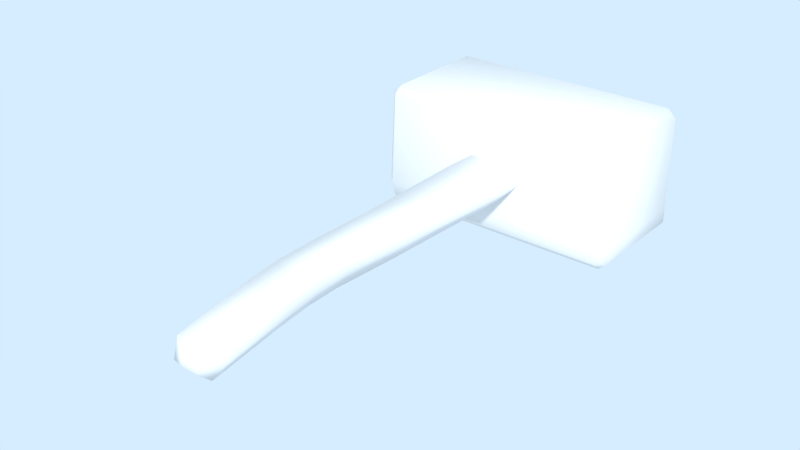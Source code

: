 # Source: Hammer001.blend  (saved by Blender 2.91.10; exported with 4.5.12 LTS)
import bpy
from mathutils import Matrix  # noqa: F401  (used for matrix-valued properties, if any)

bpy.ops.wm.read_factory_settings(use_empty=True)
scene = bpy.context.scene
scene.name = 'Scene'

# ---- materials (node trees are filled in below, after node groups)
mat_hammermat = bpy.data.materials.new('HammerMat')

# ---- material node trees
mat_hammermat.use_nodes = True; mat_hammermat.node_tree.nodes.clear()
_N = mat_hammermat.node_tree.nodes; _L = mat_hammermat.node_tree.links
n0 = _N.new('ShaderNodeBsdfPrincipled'); n0.name = 'Principled BSDF'; n0.location = (10, 300)
n0.distribution = 'GGX'
n0.subsurface_method = 'BURLEY'
n0.inputs[3].default_value = 1.45
n0.inputs[27].default_value = (0.0, 0.0, 0.0, 1.0)
n0.inputs[28].default_value = 1.0
n1 = _N.new('ShaderNodeOutputMaterial'); n1.name = 'Material Output'; n1.location = (300, 300)
_L.new(n0.outputs[0], n1.inputs[0])
n1.is_active_output = True

# ---- world
world_world = bpy.data.worlds.new('World'); scene.world = world_world
world_world.use_nodes = True; world_world.node_tree.nodes.clear()
_N = world_world.node_tree.nodes; _L = world_world.node_tree.links
n0 = _N.new('ShaderNodeOutputWorld'); n0.name = 'World Output'; n0.location = (300, 300)
n0.width = 120
n1 = _N.new('ShaderNodeBackground'); n1.name = 'Background'; n1.location = (10, 300)
n1.width = 150
n2 = _N.new('ShaderNodeRGB'); n2.name = 'RGB'; n2.location = (-180, 300)
n2.outputs[0].default_value = (0.6725, 0.8462, 1.0, 1.0)
_L.new(n1.outputs[0], n0.inputs[0])
_L.new(n2.outputs[0], n1.inputs[0])
n0.is_active_output = True
world_world.color = (0.05088, 0.05088, 0.05088)
world_world.use_sun_shadow = False
world_world.sun_shadow_jitter_overblur = 0.0
world_world.cycles.sampling_method = 'MANUAL'
world_world.cycles.sample_map_resolution = 256

# ---- meshes
me_hammermesh = bpy.data.meshes.new('HammerMesh')
me_hammermesh.from_pydata([(0.02257, -0.2309, -1.105e-08), (0.01696, -0.02914, -8.289e-09), (0.01921, -0.232, 0.007586), (0.01199, -0.02914, 0.00827), (0.00295, -0.2375, 0.007586), (-0.01199, -0.02914, 0.00827), (0.0004585, -0.2383, -0.004105), (-0.01567, -0.02914, -0.004475), (0.01548, -0.2332, -0.009911), (0.006491, -0.02914, -0.0108), (0.01552, -0.1891, -7.599e-09), (0.01114, -0.1513, -5.452e-09), (0.01378, -0.1136, -6.737e-09), (0.009747, -0.1136, 0.00827), (0.007615, -0.1515, 0.008167), (0.01185, -0.1899, 0.007858), (-0.009747, -0.1136, 0.00827), (-0.009595, -0.1527, 0.008187), (-0.005998, -0.1938, 0.007877), (-0.01274, -0.1136, -0.004475), (-0.01229, -0.1529, -0.004433), (-0.008749, -0.1944, -0.004265), (0.005275, -0.1136, -0.0108), (0.003698, -0.1518, -0.01068), (0.007769, -0.1908, -0.01027), (0.01732, -0.05346, -8.464e-09), (0.01225, -0.05346, 0.00827), (-0.01225, -0.05346, 0.00827), (-0.016, -0.05346, -0.004475), (0.006627, -0.05346, -0.0108), (0.01251, -0.1698, -6.122e-09), (0.008859, -0.1703, 0.008039), (-0.008951, -0.1727, 0.008065), (-0.01173, -0.1731, -0.004368), (0.004803, -0.1708, -0.01051), (0.01804, -0.2386, -8.826e-09), (0.01665, -0.2391, 0.003136), (0.00993, -0.2414, 0.003136), (0.0089, -0.2417, -0.001697), (0.01511, -0.2396, -0.004098), (0.06223, -0.02858, -0.03326), (0.06686, -0.02853, 0.02841), (-0.06183, -0.02795, 0.03271), (-0.06821, -0.02979, -0.02157), (-0.06728, -0.02898, -0.02886), (0.06213, -0.0333, 0.02837), (0.06199, 0.03318, -0.02146), (0.062, 0.03334, -0.02877), (0.0619, 0.02867, -0.0333), (0.06708, -0.02904, -0.02887), (0.0675, -0.0293, -0.02148), (0.06657, 0.02859, -0.02859), (0.06649, 0.02858, -0.02127), (0.06663, 0.02876, 0.02872), (-0.06259, 0.02919, 0.03347), (-0.06684, -0.0285, 0.02817), (-0.06714, 0.02918, 0.02876), (-0.06689, 0.02896, -0.02126), (-0.06655, 0.02889, -0.02841), (0.06241, -0.03343, -0.02859), (0.06272, -0.03348, -0.02121), (0.06211, 0.03322, 0.02868), (-0.06208, -0.02867, -0.03363), (-0.06177, 0.02864, -0.03293), (0.062, -0.02837, 0.03317), (0.06207, 0.02868, 0.03318), (-0.06219, -0.03307, 0.02798), (-0.06319, -0.03454, -0.02154), (-0.06239, -0.03387, -0.02887), (-0.06226, 0.03338, -0.02864), (-0.06238, 0.03327, -0.02127), (-0.0626, 0.03374, 0.02877)], [], [(16, 17, 14, 13), (22, 12, 11, 23), (15, 18, 4, 2), (10, 30, 31, 15), (34, 24, 21, 33), (21, 24, 8, 6), (32, 18, 15, 31), (36, 35, 0, 2), (11, 14, 31, 30), (14, 17, 32, 31), (4, 37, 36, 2), (26, 27, 16, 13), (38, 6, 8, 39), (27, 28, 19, 16), (5, 7, 28, 27), (17, 20, 33, 32), (28, 29, 22, 19), (20, 23, 34, 33), (34, 30, 10, 24), (17, 16, 19, 20), (23, 11, 30, 34), (29, 25, 12, 22), (24, 10, 0, 8), (19, 22, 23, 20), (35, 39, 8, 0), (12, 13, 14, 11), (32, 33, 21, 18), (10, 15, 2, 0), (25, 26, 13, 12), (3, 5, 27, 26), (18, 21, 6, 4), (7, 9, 29, 28), (35, 36, 37, 38, 39), (37, 4, 6, 38), (68, 59, 60, 67), (71, 54, 65, 61), (42, 64, 65, 54), (43, 57, 58, 44), (44, 58, 63, 62), (57, 56, 71, 70), (42, 66, 45, 64), (60, 45, 66, 67), (61, 46, 70, 71), (68, 62, 40, 59), (42, 54, 56, 55), (49, 51, 52, 50), (62, 63, 48, 40), (63, 69, 47, 48), (55, 43, 67, 66), (53, 65, 64, 41), (70, 46, 47, 69), (58, 57, 70, 69), (40, 48, 51, 49), (53, 52, 46, 61), (53, 41, 50, 52), (57, 43, 55, 56), (52, 51, 47, 46), (49, 50, 60, 59), (50, 41, 45, 60), (61, 65, 53), (55, 66, 42), (68, 67, 43, 44), (56, 54, 71), (47, 51, 48), (58, 69, 63), (45, 41, 64), (49, 59, 40), (62, 68, 44), (1, 3, 26, 25), (9, 1, 25, 29)])
me_hammermesh.polygons.foreach_set('use_smooth', [True] * 70)
_uv = me_hammermesh.uv_layers.new(name='UVMap')
_uv.uv.foreach_set('vector', [0.85, 0.2487, 0.8524, 0.3628, 0.8024, 0.3628, 0.7923, 0.251, 0.9458, 0.2494, 0.9866, 0.2509, 0.9776, 0.3625, 0.9391, 0.3618, 0.8058, 0.4736, 0.8552, 0.4735, 0.8611, 0.5673, 0.8256, 0.5753, 0.7822, 0.4757, 0.7787, 0.4189, 0.8042, 0.4178, 0.8058, 0.4736, 0.9379, 0.4172, 0.9368, 0.4742, 0.8877, 0.474, 0.8885, 0.4183, 0.8877, 0.474, 0.9368, 0.4742, 0.917, 0.5765, 0.8821, 0.5676, 0.8543, 0.4178, 0.8552, 0.4735, 0.8058, 0.4736, 0.8042, 0.4178, 0.8388, 0.5948, 0.8308, 0.6026, 0.8057, 0.5863, 0.8256, 0.5753, 0.7761, 0.364, 0.8024, 0.3628, 0.8042, 0.4178, 0.7787, 0.4189, 0.8024, 0.3628, 0.8524, 0.3628, 0.8543, 0.4178, 0.8042, 0.4178, 0.8611, 0.5673, 0.8618, 0.5919, 0.8388, 0.5948, 0.8256, 0.5753, 0.7772, 0.07422, 0.8484, 0.07203, 0.85, 0.2487, 0.7923, 0.251, 0.8799, 0.5955, 0.8821, 0.5676, 0.917, 0.5765, 0.9053, 0.598, 0.8484, 0.07203, 0.8868, 0.07143, 0.889, 0.248, 0.85, 0.2487, 0.8468, 0.0006344, 0.8864, 0.0001153, 0.8868, 0.07143, 0.8484, 0.07203, 0.8524, 0.3628, 0.8893, 0.3629, 0.8885, 0.4183, 0.8543, 0.4178, 0.8868, 0.07143, 0.955, 0.07205, 0.9458, 0.2494, 0.889, 0.248, 0.8893, 0.3629, 0.9391, 0.3618, 0.9379, 0.4172, 0.8885, 0.4183, 0.9379, 0.4172, 0.9761, 0.4182, 0.9734, 0.4768, 0.9368, 0.4742, 0.8524, 0.3628, 0.85, 0.2487, 0.889, 0.248, 0.8893, 0.3629, 0.9391, 0.3618, 0.9776, 0.3625, 0.9761, 0.4182, 0.9379, 0.4172, 0.955, 0.07205, 0.9999, 0.07292, 0.9866, 0.2509, 0.9458, 0.2494, 0.9368, 0.4742, 0.9734, 0.4768, 0.9482, 0.5949, 0.917, 0.5765, 0.889, 0.248, 0.9458, 0.2494, 0.9391, 0.3618, 0.8893, 0.3629, 0.9182, 0.6107, 0.9053, 0.598, 0.917, 0.5765, 0.9482, 0.5949, 0.7651, 0.2528, 0.7923, 0.251, 0.8024, 0.3628, 0.7761, 0.364, 0.8543, 0.4178, 0.8885, 0.4183, 0.8877, 0.474, 0.8552, 0.4735, 0.7822, 0.4757, 0.8058, 0.4736, 0.8256, 0.5753, 0.8057, 0.5863, 0.7487, 0.07554, 0.7772, 0.07422, 0.7923, 0.251, 0.7651, 0.2528, 0.7755, 0.002587, 0.8468, 0.0006344, 0.8484, 0.07203, 0.7772, 0.07422, 0.8552, 0.4735, 0.8877, 0.474, 0.8821, 0.5676, 0.8611, 0.5673, 0.8864, 0.0001153, 0.9551, 0.0001921, 0.955, 0.07205, 0.8868, 0.07143, 0.0001153, 0.7345, 0.006105, 0.7268, 0.02564, 0.7312, 0.02564, 0.7452, 0.006105, 0.7477, 0.8618, 0.5919, 0.8611, 0.5673, 0.8821, 0.5676, 0.8799, 0.5955, 0.551, 0.1815, 0.1964, 0.1821, 0.1955, 0.1611, 0.5532, 0.1606, 0.5514, 0.5457, 0.5513, 0.5642, 0.1972, 0.5637, 0.1971, 0.5455, 0.5483, 0.7266, 0.1965, 0.7258, 0.1972, 0.5637, 0.5513, 0.5642, 0.5907, 0.2021, 0.5881, 0.3639, 0.5676, 0.3623, 0.5708, 0.2044, 0.5708, 0.2044, 0.5676, 0.3623, 0.549, 0.3644, 0.5501, 0.2016, 0.5881, 0.3639, 0.7288, 0.3639, 0.7322, 0.3817, 0.5861, 0.3835, 0.5487, 0.0001153, 0.5498, 0.01988, 0.1966, 0.02025, 0.1969, 0.0007048, 0.1955, 0.1611, 0.1966, 0.02025, 0.5498, 0.01988, 0.5532, 0.1606, 0.1971, 0.5455, 0.1974, 0.4031, 0.5507, 0.4035, 0.5514, 0.5457, 0.551, 0.1815, 0.5501, 0.2016, 0.197, 0.2012, 0.1964, 0.1821, 0.7466, 0.2095, 0.7466, 0.3672, 0.7288, 0.3639, 0.7267, 0.2116, 0.1773, 0.2039, 0.1791, 0.3604, 0.1583, 0.3619, 0.157, 0.2016, 0.5501, 0.2016, 0.549, 0.3644, 0.1976, 0.3638, 0.197, 0.2012, 0.549, 0.3644, 0.5503, 0.3825, 0.1973, 0.3823, 0.1976, 0.3638, 0.7267, 0.2116, 0.5907, 0.2021, 0.589, 0.1818, 0.731, 0.1929, 0.01747, 0.357, 0.0001153, 0.3599, 0.003172, 0.2051, 0.02253, 0.2082, 0.5507, 0.4035, 0.1974, 0.4031, 0.1973, 0.3823, 0.5503, 0.3825, 0.5676, 0.3623, 0.5881, 0.3639, 0.5861, 0.3835, 0.5623, 0.3796, 0.197, 0.2012, 0.1976, 0.3638, 0.1791, 0.3604, 0.1773, 0.2039, 0.01747, 0.357, 0.1583, 0.3619, 0.1602, 0.3813, 0.01369, 0.3746, 0.01747, 0.357, 0.02253, 0.2082, 0.157, 0.2016, 0.1583, 0.3619, 0.5881, 0.3639, 0.5907, 0.2021, 0.7267, 0.2116, 0.7288, 0.3639, 0.1583, 0.3619, 0.1791, 0.3604, 0.1835, 0.3788, 0.1602, 0.3813, 0.1773, 0.2039, 0.157, 0.2016, 0.1575, 0.1825, 0.181, 0.1849, 0.157, 0.2016, 0.02253, 0.2082, 0.01838, 0.1897, 0.1575, 0.1825, 0.01369, 0.3746, 0.0001153, 0.3599, 0.01747, 0.357, 0.7267, 0.2116, 0.731, 0.1929, 0.7466, 0.2095, 0.5659, 0.1851, 0.589, 0.1818, 0.5907, 0.2021, 0.5708, 0.2044, 0.7288, 0.3639, 0.7466, 0.3672, 0.7322, 0.3817, 0.1835, 0.3788, 0.1791, 0.3604, 0.1976, 0.3638, 0.5676, 0.3623, 0.5623, 0.3796, 0.549, 0.3644, 0.01838, 0.1897, 0.02253, 0.2082, 0.003172, 0.2051, 0.1773, 0.2039, 0.181, 0.1849, 0.197, 0.2012, 0.5501, 0.2016, 0.5659, 0.1851, 0.5708, 0.2044, 0.7468, 0.003476, 0.7755, 0.002587, 0.7772, 0.07422, 0.7487, 0.07554, 0.9551, 0.0001921, 0.9999, 0.0005443, 0.9999, 0.07292, 0.955, 0.07205])
me_hammermesh.materials.append(mat_hammermat)
me_hammermesh.use_remesh_preserve_volume = False
me_hammermesh.use_remesh_preserve_attributes = False
me_hammermesh.use_mirror_vertex_groups = False
me_hammermesh.update()

# ---- objects
ob_hammer = bpy.data.objects.new('Hammer', me_hammermesh)

# ---- transforms, parenting, visibility, modifiers, constraints
ob_hammer.location = (0.0, 0.0, 0.0)
ob_hammer.lineart.crease_threshold = 0.0

# ---- collection membership
scene.collection.objects.link(ob_hammer)

# ---- scene / render settings (as saved in the file)
scene.frame_start = 1; scene.frame_end = 250; scene.frame_set(1)
scene.render.engine = 'CYCLES'
scene.render.image_settings.color_mode = 'RGB'
scene.render.image_settings.compression = 90
scene.render.resolution_percentage = 50
scene.render.dither_intensity = 0.0
scene.render.bake_margin = 2
scene.render.bake_bias = 0.0
scene.cycles.use_denoising = False
scene.cycles.samples = 10
scene.cycles.sampling_pattern = 'TABULATED_SOBOL'
scene.cycles.light_sampling_threshold = 0.0
scene.cycles.use_adaptive_sampling = False
scene.cycles.use_light_tree = False
scene.cycles.blur_glossy = 0.0
scene.cycles.volume_bounces = 1
scene.cycles.pixel_filter_type = 'GAUSSIAN'
scene.cycles.sample_clamp_indirect = 0.0
scene.view_settings.view_transform = 'Standard'
bpy.context.view_layer.update()

# ---- added for rendering (the .blend has no active camera and no usable light): camera, sun
cam_auto = bpy.data.cameras.new('AutoCamera')
cam_auto.lens = 50.0
cam_auto.sensor_width = 36.0
cam_auto.clip_end = 1000.0
ob_auto_camera = bpy.data.objects.new('AutoCamera', cam_auto)
scene.collection.objects.link(ob_auto_camera)
ob_auto_camera.location = (0.290449, -0.452943, 0.23256)
ob_auto_camera.rotation_euler = (1.09748, -7.21219e-08, 0.694738)
scene.camera = ob_auto_camera
light_auto_sun = bpy.data.lights.new('AutoSun', 'SUN')
light_auto_sun.energy = 3.0
light_auto_sun.angle = 0.0523599
ob_auto_sun = bpy.data.objects.new('AutoSun', light_auto_sun)
scene.collection.objects.link(ob_auto_sun)
ob_auto_sun.rotation_euler = (0.872665, 0.174533, 0.523599)
bpy.context.view_layer.update()
